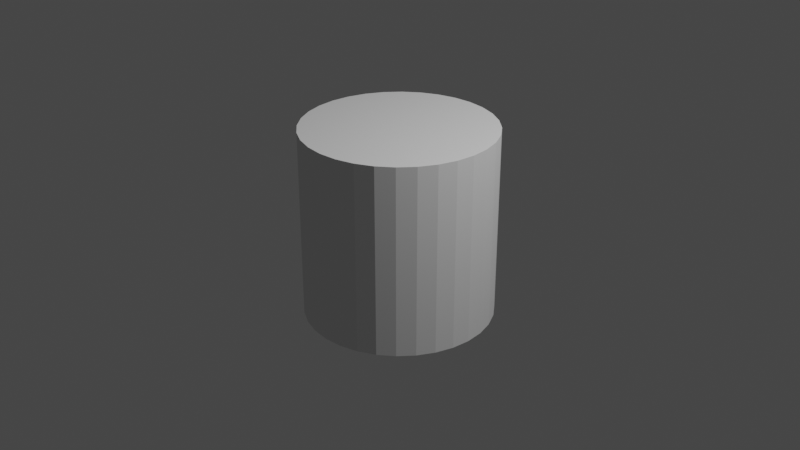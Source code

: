 # Source: Cylinder.blend  (saved by Blender 3.3.6; exported with 4.5.12 LTS)
import bpy
from mathutils import Matrix  # noqa: F401  (used for matrix-valued properties, if any)

bpy.ops.wm.read_factory_settings(use_empty=True)
scene = bpy.context.scene
scene.name = 'Scene'

# ---- collections
col_collection = bpy.data.collections.new('Collection'); scene.collection.children.link(col_collection)

# ---- world
world_world = bpy.data.worlds.new('World'); scene.world = world_world
world_world.use_nodes = True; world_world.node_tree.nodes.clear()
_N = world_world.node_tree.nodes; _L = world_world.node_tree.links
n0 = _N.new('ShaderNodeOutputWorld'); n0.name = 'World Output'; n0.location = (300, 300)
n1 = _N.new('ShaderNodeBackground'); n1.name = 'Background'; n1.location = (10, 300)
n1.inputs[0].default_value = (0.05088, 0.05088, 0.05088, 1.0)
_L.new(n1.outputs[0], n0.inputs[0])
n0.is_active_output = True
world_world.color = (0.05088, 0.05088, 0.05088)
world_world.use_sun_shadow = False
world_world.sun_shadow_jitter_overblur = 0.0

# ---- cameras
cam_camera = bpy.data.cameras.new('Camera')
cam_camera.clip_end = 100.0
cam_camera.ortho_scale = 7.314

# ---- lights
light_light = bpy.data.lights.new('Light', 'POINT')
light_light.transmission_factor = 0.0
light_light.energy = 1000.0
light_light.shadow_soft_size = 0.1
light_light.shadow_maximum_resolution = 0.006
light_light.use_absolute_resolution = True

# ---- meshes
me_cylinder_001 = bpy.data.meshes.new('Cylinder.001')
me_cylinder_001.from_pydata([(0.0, 1.0, -1.0), (0.0, 1.0, 1.0), (0.1951, 0.9808, -1.0), (0.1951, 0.9808, 1.0), (0.3827, 0.9239, -1.0), (0.3827, 0.9239, 1.0), (0.5556, 0.8315, -1.0), (0.5556, 0.8315, 1.0), (0.7071, 0.7071, -1.0), (0.7071, 0.7071, 1.0), (0.8315, 0.5556, -1.0), (0.8315, 0.5556, 1.0), (0.9239, 0.3827, -1.0), (0.9239, 0.3827, 1.0), (0.9808, 0.1951, -1.0), (0.9808, 0.1951, 1.0), (1.0, 0.0, -1.0), (1.0, 0.0, 1.0), (0.9808, -0.1951, -1.0), (0.9808, -0.1951, 1.0), (0.9239, -0.3827, -1.0), (0.9239, -0.3827, 1.0), (0.8315, -0.5556, -1.0), (0.8315, -0.5556, 1.0), (0.7071, -0.7071, -1.0), (0.7071, -0.7071, 1.0), (0.5556, -0.8315, -1.0), (0.5556, -0.8315, 1.0), (0.3827, -0.9239, -1.0), (0.3827, -0.9239, 1.0), (0.1951, -0.9808, -1.0), (0.1951, -0.9808, 1.0), (0.0, -1.0, -1.0), (0.0, -1.0, 1.0), (-0.1951, -0.9808, -1.0), (-0.1951, -0.9808, 1.0), (-0.3827, -0.9239, -1.0), (-0.3827, -0.9239, 1.0), (-0.5556, -0.8315, -1.0), (-0.5556, -0.8315, 1.0), (-0.7071, -0.7071, -1.0), (-0.7071, -0.7071, 1.0), (-0.8315, -0.5556, -1.0), (-0.8315, -0.5556, 1.0), (-0.9239, -0.3827, -1.0), (-0.9239, -0.3827, 1.0), (-0.9808, -0.1951, -1.0), (-0.9808, -0.1951, 1.0), (-1.0, 0.0, -1.0), (-1.0, 0.0, 1.0), (-0.9808, 0.1951, -1.0), (-0.9808, 0.1951, 1.0), (-0.9239, 0.3827, -1.0), (-0.9239, 0.3827, 1.0), (-0.8315, 0.5556, -1.0), (-0.8315, 0.5556, 1.0), (-0.7071, 0.7071, -1.0), (-0.7071, 0.7071, 1.0), (-0.5556, 0.8315, -1.0), (-0.5556, 0.8315, 1.0), (-0.3827, 0.9239, -1.0), (-0.3827, 0.9239, 1.0), (-0.1951, 0.9808, -1.0), (-0.1951, 0.9808, 1.0)], [], [(0, 1, 3, 2), (2, 3, 5, 4), (4, 5, 7, 6), (6, 7, 9, 8), (8, 9, 11, 10), (10, 11, 13, 12), (12, 13, 15, 14), (14, 15, 17, 16), (16, 17, 19, 18), (18, 19, 21, 20), (20, 21, 23, 22), (22, 23, 25, 24), (24, 25, 27, 26), (26, 27, 29, 28), (28, 29, 31, 30), (30, 31, 33, 32), (32, 33, 35, 34), (34, 35, 37, 36), (36, 37, 39, 38), (38, 39, 41, 40), (40, 41, 43, 42), (42, 43, 45, 44), (44, 45, 47, 46), (46, 47, 49, 48), (48, 49, 51, 50), (50, 51, 53, 52), (52, 53, 55, 54), (54, 55, 57, 56), (56, 57, 59, 58), (58, 59, 61, 60), (3, 1, 63, 61, 59, 57, 55, 53, 51, 49, 47, 45, 43, 41, 39, 37, 35, 33, 31, 29, 27, 25, 23, 21, 19, 17, 15, 13, 11, 9, 7, 5), (60, 61, 63, 62), (62, 63, 1, 0), (0, 2, 4, 6, 8, 10, 12, 14, 16, 18, 20, 22, 24, 26, 28, 30, 32, 34, 36, 38, 40, 42, 44, 46, 48, 50, 52, 54, 56, 58, 60, 62)])
_uv = me_cylinder_001.uv_layers.new(name='UVMap')
_uv.uv.foreach_set('vector', [1.0, 0.5, 1.0, 1.0, 0.9688, 1.0, 0.9688, 0.5, 0.9688, 0.5, 0.9688, 1.0, 0.9375, 1.0, 0.9375, 0.5, 0.9375, 0.5, 0.9375, 1.0, 0.9062, 1.0, 0.9062, 0.5, 0.9062, 0.5, 0.9062, 1.0, 0.875, 1.0, 0.875, 0.5, 0.875, 0.5, 0.875, 1.0, 0.8438, 1.0, 0.8438, 0.5, 0.8438, 0.5, 0.8438, 1.0, 0.8125, 1.0, 0.8125, 0.5, 0.8125, 0.5, 0.8125, 1.0, 0.7812, 1.0, 0.7812, 0.5, 0.7812, 0.5, 0.7812, 1.0, 0.75, 1.0, 0.75, 0.5, 0.75, 0.5, 0.75, 1.0, 0.7188, 1.0, 0.7188, 0.5, 0.7188, 0.5, 0.7188, 1.0, 0.6875, 1.0, 0.6875, 0.5, 0.6875, 0.5, 0.6875, 1.0, 0.6562, 1.0, 0.6562, 0.5, 0.6562, 0.5, 0.6562, 1.0, 0.625, 1.0, 0.625, 0.5, 0.625, 0.5, 0.625, 1.0, 0.5938, 1.0, 0.5938, 0.5, 0.5938, 0.5, 0.5938, 1.0, 0.5625, 1.0, 0.5625, 0.5, 0.5625, 0.5, 0.5625, 1.0, 0.5312, 1.0, 0.5312, 0.5, 0.5312, 0.5, 0.5312, 1.0, 0.5, 1.0, 0.5, 0.5, 0.5, 0.5, 0.5, 1.0, 0.4688, 1.0, 0.4688, 0.5, 0.4688, 0.5, 0.4688, 1.0, 0.4375, 1.0, 0.4375, 0.5, 0.4375, 0.5, 0.4375, 1.0, 0.4062, 1.0, 0.4062, 0.5, 0.4062, 0.5, 0.4062, 1.0, 0.375, 1.0, 0.375, 0.5, 0.375, 0.5, 0.375, 1.0, 0.3438, 1.0, 0.3438, 0.5, 0.3438, 0.5, 0.3438, 1.0, 0.3125, 1.0, 0.3125, 0.5, 0.3125, 0.5, 0.3125, 1.0, 0.2812, 1.0, 0.2812, 0.5, 0.2812, 0.5, 0.2812, 1.0, 0.25, 1.0, 0.25, 0.5, 0.25, 0.5, 0.25, 1.0, 0.2188, 1.0, 0.2188, 0.5, 0.2188, 0.5, 0.2188, 1.0, 0.1875, 1.0, 0.1875, 0.5, 0.1875, 0.5, 0.1875, 1.0, 0.1562, 1.0, 0.1562, 0.5, 0.1562, 0.5, 0.1562, 1.0, 0.125, 1.0, 0.125, 0.5, 0.125, 0.5, 0.125, 1.0, 0.09375, 1.0, 0.09375, 0.5, 0.09375, 0.5, 0.09375, 1.0, 0.0625, 1.0, 0.0625, 0.5, 0.2968, 0.4854, 0.25, 0.49, 0.2032, 0.4854, 0.1582, 0.4717, 0.1167, 0.4496, 0.08029, 0.4197, 0.05045, 0.3833, 0.02827, 0.3418, 0.01461, 0.2968, 0.01, 0.25, 0.01461, 0.2032, 0.02827, 0.1582, 0.05045, 0.1167, 0.08029, 0.08029, 0.1167, 0.05045, 0.1582, 0.02827, 0.2032, 0.01461, 0.25, 0.01, 0.2968, 0.01461, 0.3418, 0.02827, 0.3833, 0.05045, 0.4197, 0.08029, 0.4496, 0.1167, 0.4717, 0.1582, 0.4854, 0.2032, 0.49, 0.25, 0.4854, 0.2968, 0.4717, 0.3418, 0.4496, 0.3833, 0.4197, 0.4197, 0.3833, 0.4496, 0.3418, 0.4717, 0.0625, 0.5, 0.0625, 1.0, 0.03125, 1.0, 0.03125, 0.5, 0.03125, 0.5, 0.03125, 1.0, 0.0, 1.0, 0.0, 0.5, 0.75, 0.49, 0.7968, 0.4854, 0.8418, 0.4717, 0.8833, 0.4496, 0.9197, 0.4197, 0.9496, 0.3833, 0.9717, 0.3418, 0.9854, 0.2968, 0.99, 0.25, 0.9854, 0.2032, 0.9717, 0.1582, 0.9496, 0.1167, 0.9197, 0.08029, 0.8833, 0.05045, 0.8418, 0.02827, 0.7968, 0.01461, 0.75, 0.01, 0.7032, 0.01461, 0.6582, 0.02827, 0.6167, 0.05045, 0.5803, 0.08029, 0.5504, 0.1167, 0.5283, 0.1582, 0.5146, 0.2032, 0.51, 0.25, 0.5146, 0.2968, 0.5283, 0.3418, 0.5504, 0.3833, 0.5803, 0.4197, 0.6167, 0.4496, 0.6582, 0.4717, 0.7032, 0.4854])
me_cylinder_001.update()

# ---- objects
ob_light = bpy.data.objects.new('Light', light_light)
ob_camera = bpy.data.objects.new('Camera', cam_camera)
ob_cylinder = bpy.data.objects.new('Cylinder', me_cylinder_001)

# ---- transforms, parenting, visibility, modifiers, constraints
ob_light.location = (4.076, 1.005, 5.904)
ob_light.rotation_euler = (0.6503, 0.05522, 1.866)
ob_light.lock_rotations_4d = False
ob_light.empty_display_type = 'ARROWS'
ob_light.color = (0.0, 0.0, 0.0, 0.0)
ob_light.lineart.crease_threshold = 0.0
ob_camera.location = (7.359, -6.926, 4.958)
ob_camera.rotation_euler = (1.109, 0.0, 0.8149)
ob_camera.lock_rotations_4d = False
ob_camera.empty_display_type = 'ARROWS'
ob_camera.color = (0.0, 0.0, 0.0, 0.0)
ob_camera.display_type = 'WIRE'
ob_camera.lineart.crease_threshold = 0.0
ob_cylinder.location = (0.0, 0.0, 0.0)

# ---- collection membership
col_collection.objects.link(ob_light)
col_collection.objects.link(ob_camera)
col_collection.objects.link(ob_cylinder)

# ---- scene / render settings (as saved in the file)
scene.camera = ob_camera
scene.frame_start = 1; scene.frame_end = 250; scene.frame_set(1)
scene.render.engine = 'BLENDER_EEVEE_NEXT'
scene.cycles.sampling_pattern = 'TABULATED_SOBOL'
scene.cycles.use_light_tree = False
scene.view_settings.view_transform = 'Filmic'
bpy.context.view_layer.update()
